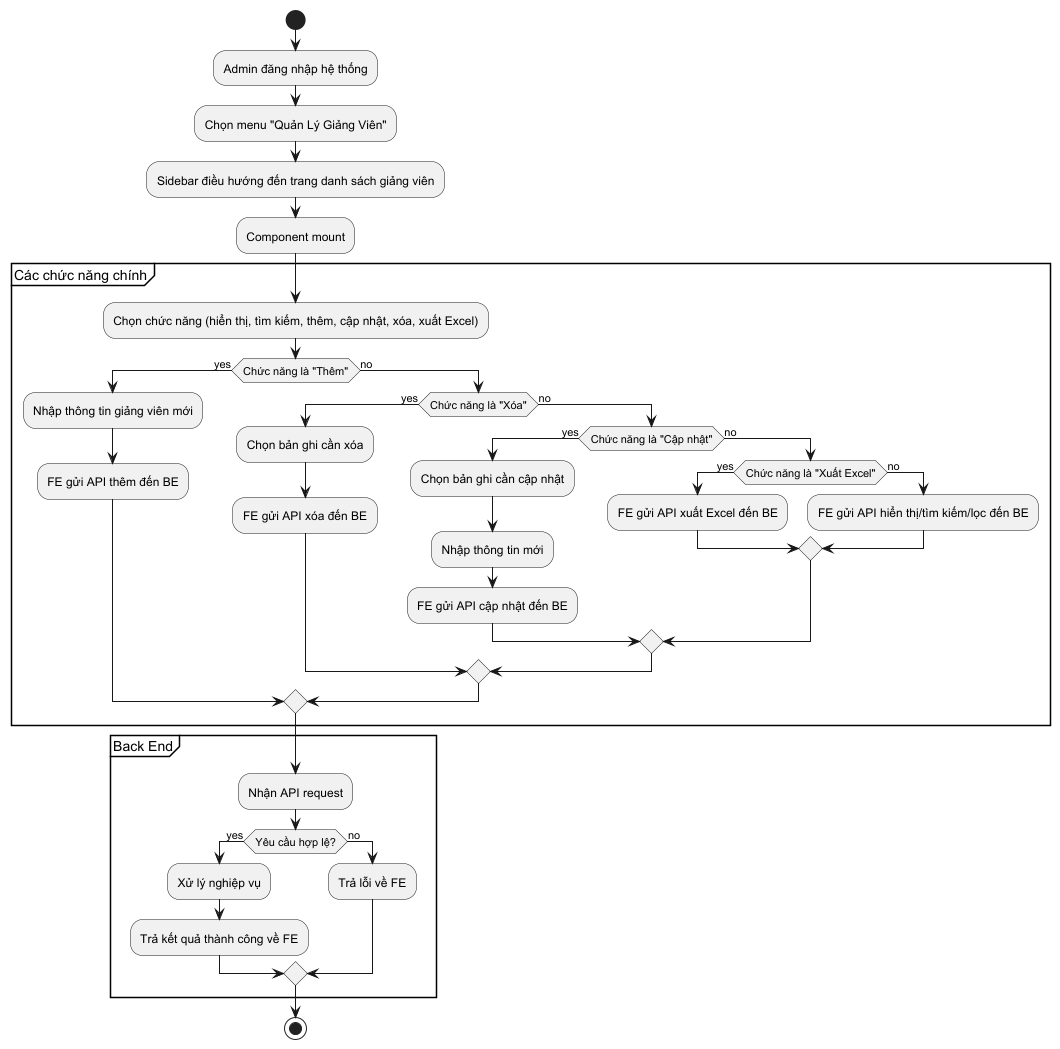

The diagram above was rendered by PlantUML. Its source (embedded in the PNG):
@startuml
'https://plantuml.com/activity-diagram-beta

start
:Admin đăng nhập hệ thống;
:Chọn menu "Quản Lý Giảng Viên";
:Sidebar điều hướng đến trang danh sách giảng viên;
:Component mount;

partition "Các chức năng chính" {
  :Chọn chức năng (hiển thị, tìm kiếm, thêm, cập nhật, xóa, xuất Excel);
  if (Chức năng là "Thêm") then (yes)
    :Nhập thông tin giảng viên mới;
    :FE gửi API thêm đến BE;
  else (no)
    if (Chức năng là "Xóa") then (yes)
      :Chọn bản ghi cần xóa;
      :FE gửi API xóa đến BE;
    else (no)
      if (Chức năng là "Cập nhật") then (yes)
        :Chọn bản ghi cần cập nhật;
        :Nhập thông tin mới;
        :FE gửi API cập nhật đến BE;
      else (no)
        if (Chức năng là "Xuất Excel") then (yes)
          :FE gửi API xuất Excel đến BE;
        else (no)
          :FE gửi API hiển thị/tìm kiếm/lọc đến BE;
        endif
      endif
    endif
  endif
}

partition "Back End" {
  :Nhận API request;
  if (Yêu cầu hợp lệ?) then (yes)
    :Xử lý nghiệp vụ;
    :Trả kết quả thành công về FE;
  else (no)
    :Trả lỗi về FE;
  endif
}

stop

@enduml